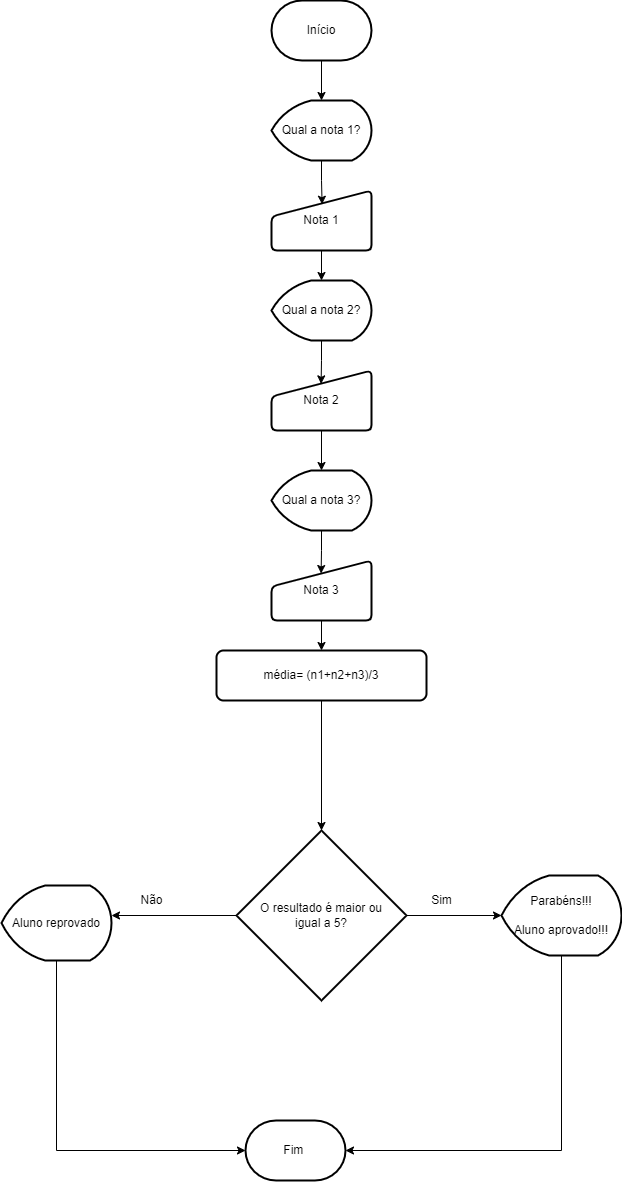

The diagram above was exported from draw.io. Its source (the exported page's mxGraphModel, read from the mxfile embedded in the PNG):
<mxGraphModel dx="1313" dy="726" grid="1" gridSize="10" guides="1" tooltips="1" connect="1" arrows="1" fold="1" page="1" pageScale="1" pageWidth="827" pageHeight="1169" math="0" shadow="0">
  <root>
    <mxCell id="0" />
    <mxCell id="1" parent="0" />
    <mxCell id="izJY7y-ehL_PdcZoN-DV-28" style="edgeStyle=orthogonalEdgeStyle;rounded=0;orthogonalLoop=1;jettySize=auto;html=1;exitX=0.5;exitY=1;exitDx=0;exitDy=0;exitPerimeter=0;entryX=0.5;entryY=0;entryDx=0;entryDy=0;entryPerimeter=0;" edge="1" parent="1" source="izJY7y-ehL_PdcZoN-DV-1" target="izJY7y-ehL_PdcZoN-DV-2">
      <mxGeometry relative="1" as="geometry" />
    </mxCell>
    <mxCell id="izJY7y-ehL_PdcZoN-DV-1" value="Início" style="strokeWidth=2;html=1;shape=mxgraph.flowchart.terminator;whiteSpace=wrap;" vertex="1" parent="1">
      <mxGeometry x="390" y="40" width="100" height="60" as="geometry" />
    </mxCell>
    <mxCell id="izJY7y-ehL_PdcZoN-DV-29" style="edgeStyle=orthogonalEdgeStyle;rounded=0;orthogonalLoop=1;jettySize=auto;html=1;exitX=0.5;exitY=1;exitDx=0;exitDy=0;exitPerimeter=0;entryX=0.506;entryY=0.229;entryDx=0;entryDy=0;entryPerimeter=0;" edge="1" parent="1" source="izJY7y-ehL_PdcZoN-DV-2" target="izJY7y-ehL_PdcZoN-DV-3">
      <mxGeometry relative="1" as="geometry" />
    </mxCell>
    <mxCell id="izJY7y-ehL_PdcZoN-DV-2" value="Qual a nota 1?" style="strokeWidth=2;html=1;shape=mxgraph.flowchart.display;whiteSpace=wrap;" vertex="1" parent="1">
      <mxGeometry x="390" y="140" width="100" height="60" as="geometry" />
    </mxCell>
    <mxCell id="izJY7y-ehL_PdcZoN-DV-30" style="edgeStyle=orthogonalEdgeStyle;rounded=0;orthogonalLoop=1;jettySize=auto;html=1;exitX=0.5;exitY=1;exitDx=0;exitDy=0;entryX=0.5;entryY=0;entryDx=0;entryDy=0;entryPerimeter=0;" edge="1" parent="1" source="izJY7y-ehL_PdcZoN-DV-3" target="izJY7y-ehL_PdcZoN-DV-4">
      <mxGeometry relative="1" as="geometry" />
    </mxCell>
    <mxCell id="izJY7y-ehL_PdcZoN-DV-3" value="Nota 1" style="html=1;strokeWidth=2;shape=manualInput;whiteSpace=wrap;rounded=1;size=26;arcSize=11;" vertex="1" parent="1">
      <mxGeometry x="390" y="230" width="100" height="60" as="geometry" />
    </mxCell>
    <mxCell id="izJY7y-ehL_PdcZoN-DV-14" style="edgeStyle=orthogonalEdgeStyle;rounded=0;orthogonalLoop=1;jettySize=auto;html=1;exitX=0.5;exitY=1;exitDx=0;exitDy=0;exitPerimeter=0;entryX=0.496;entryY=0.223;entryDx=0;entryDy=0;entryPerimeter=0;" edge="1" parent="1" source="izJY7y-ehL_PdcZoN-DV-4" target="izJY7y-ehL_PdcZoN-DV-5">
      <mxGeometry relative="1" as="geometry" />
    </mxCell>
    <mxCell id="izJY7y-ehL_PdcZoN-DV-4" value="Qual a nota 2?" style="strokeWidth=2;html=1;shape=mxgraph.flowchart.display;whiteSpace=wrap;" vertex="1" parent="1">
      <mxGeometry x="390" y="320" width="100" height="60" as="geometry" />
    </mxCell>
    <mxCell id="izJY7y-ehL_PdcZoN-DV-15" style="edgeStyle=orthogonalEdgeStyle;rounded=0;orthogonalLoop=1;jettySize=auto;html=1;exitX=0.5;exitY=1;exitDx=0;exitDy=0;entryX=0.5;entryY=0;entryDx=0;entryDy=0;entryPerimeter=0;" edge="1" parent="1" source="izJY7y-ehL_PdcZoN-DV-5" target="izJY7y-ehL_PdcZoN-DV-6">
      <mxGeometry relative="1" as="geometry" />
    </mxCell>
    <mxCell id="izJY7y-ehL_PdcZoN-DV-5" value="Nota 2" style="html=1;strokeWidth=2;shape=manualInput;whiteSpace=wrap;rounded=1;size=26;arcSize=11;" vertex="1" parent="1">
      <mxGeometry x="390" y="410" width="100" height="60" as="geometry" />
    </mxCell>
    <mxCell id="izJY7y-ehL_PdcZoN-DV-16" style="edgeStyle=orthogonalEdgeStyle;rounded=0;orthogonalLoop=1;jettySize=auto;html=1;exitX=0.5;exitY=1;exitDx=0;exitDy=0;exitPerimeter=0;entryX=0.496;entryY=0.217;entryDx=0;entryDy=0;entryPerimeter=0;" edge="1" parent="1" source="izJY7y-ehL_PdcZoN-DV-6" target="izJY7y-ehL_PdcZoN-DV-7">
      <mxGeometry relative="1" as="geometry">
        <Array as="points" />
      </mxGeometry>
    </mxCell>
    <mxCell id="izJY7y-ehL_PdcZoN-DV-6" value="Qual a nota 3?" style="strokeWidth=2;html=1;shape=mxgraph.flowchart.display;whiteSpace=wrap;" vertex="1" parent="1">
      <mxGeometry x="390" y="510" width="100" height="60" as="geometry" />
    </mxCell>
    <mxCell id="izJY7y-ehL_PdcZoN-DV-35" style="edgeStyle=orthogonalEdgeStyle;rounded=0;orthogonalLoop=1;jettySize=auto;html=1;exitX=0.5;exitY=1;exitDx=0;exitDy=0;" edge="1" parent="1" source="izJY7y-ehL_PdcZoN-DV-7" target="izJY7y-ehL_PdcZoN-DV-32">
      <mxGeometry relative="1" as="geometry" />
    </mxCell>
    <mxCell id="izJY7y-ehL_PdcZoN-DV-7" value="Nota 3" style="html=1;strokeWidth=2;shape=manualInput;whiteSpace=wrap;rounded=1;size=26;arcSize=11;" vertex="1" parent="1">
      <mxGeometry x="390" y="600" width="100" height="60" as="geometry" />
    </mxCell>
    <mxCell id="izJY7y-ehL_PdcZoN-DV-22" style="edgeStyle=orthogonalEdgeStyle;rounded=0;orthogonalLoop=1;jettySize=auto;html=1;exitX=1;exitY=0.5;exitDx=0;exitDy=0;exitPerimeter=0;entryX=0;entryY=0.5;entryDx=0;entryDy=0;" edge="1" parent="1" source="izJY7y-ehL_PdcZoN-DV-8">
      <mxGeometry relative="1" as="geometry">
        <mxPoint x="620" y="955.0000000000002" as="targetPoint" />
      </mxGeometry>
    </mxCell>
    <mxCell id="izJY7y-ehL_PdcZoN-DV-23" style="edgeStyle=orthogonalEdgeStyle;rounded=0;orthogonalLoop=1;jettySize=auto;html=1;exitX=0;exitY=0.5;exitDx=0;exitDy=0;exitPerimeter=0;entryX=1;entryY=0.5;entryDx=0;entryDy=0;" edge="1" parent="1" source="izJY7y-ehL_PdcZoN-DV-8">
      <mxGeometry relative="1" as="geometry">
        <mxPoint x="230" y="955.0000000000002" as="targetPoint" />
      </mxGeometry>
    </mxCell>
    <mxCell id="izJY7y-ehL_PdcZoN-DV-8" value="O resultado é maior ou &lt;br&gt;igual a 5?" style="strokeWidth=2;html=1;shape=mxgraph.flowchart.decision;whiteSpace=wrap;" vertex="1" parent="1">
      <mxGeometry x="355" y="870" width="170" height="170" as="geometry" />
    </mxCell>
    <mxCell id="izJY7y-ehL_PdcZoN-DV-25" style="edgeStyle=orthogonalEdgeStyle;rounded=0;orthogonalLoop=1;jettySize=auto;html=1;exitX=0.5;exitY=1;exitDx=0;exitDy=0;entryX=1;entryY=0.5;entryDx=0;entryDy=0;entryPerimeter=0;exitPerimeter=0;" edge="1" parent="1" source="izJY7y-ehL_PdcZoN-DV-38" target="izJY7y-ehL_PdcZoN-DV-10">
      <mxGeometry relative="1" as="geometry">
        <mxPoint x="670" y="1005.0000000000002" as="sourcePoint" />
      </mxGeometry>
    </mxCell>
    <mxCell id="izJY7y-ehL_PdcZoN-DV-10" value="Fim&amp;nbsp;" style="strokeWidth=2;html=1;shape=mxgraph.flowchart.terminator;whiteSpace=wrap;" vertex="1" parent="1">
      <mxGeometry x="364" y="1160" width="100" height="60" as="geometry" />
    </mxCell>
    <mxCell id="izJY7y-ehL_PdcZoN-DV-24" style="edgeStyle=orthogonalEdgeStyle;rounded=0;orthogonalLoop=1;jettySize=auto;html=1;exitX=0.5;exitY=1;exitDx=0;exitDy=0;entryX=0;entryY=0.5;entryDx=0;entryDy=0;entryPerimeter=0;exitPerimeter=0;" edge="1" parent="1" source="izJY7y-ehL_PdcZoN-DV-37" target="izJY7y-ehL_PdcZoN-DV-10">
      <mxGeometry relative="1" as="geometry">
        <mxPoint x="180" y="1005.0000000000002" as="sourcePoint" />
      </mxGeometry>
    </mxCell>
    <mxCell id="izJY7y-ehL_PdcZoN-DV-26" value="Sim" style="text;html=1;align=center;verticalAlign=middle;resizable=0;points=[];autosize=1;strokeColor=none;fillColor=none;" vertex="1" parent="1">
      <mxGeometry x="540" y="925" width="40" height="30" as="geometry" />
    </mxCell>
    <mxCell id="izJY7y-ehL_PdcZoN-DV-27" value="Não" style="text;html=1;align=center;verticalAlign=middle;resizable=0;points=[];autosize=1;strokeColor=none;fillColor=none;" vertex="1" parent="1">
      <mxGeometry x="245" y="925" width="50" height="30" as="geometry" />
    </mxCell>
    <mxCell id="izJY7y-ehL_PdcZoN-DV-32" value="média= (n1+n2+n3)/3" style="rounded=1;whiteSpace=wrap;html=1;absoluteArcSize=1;arcSize=14;strokeWidth=2;" vertex="1" parent="1">
      <mxGeometry x="335" y="690" width="210" height="50" as="geometry" />
    </mxCell>
    <mxCell id="izJY7y-ehL_PdcZoN-DV-34" style="edgeStyle=orthogonalEdgeStyle;rounded=0;orthogonalLoop=1;jettySize=auto;html=1;exitX=0.5;exitY=1;exitDx=0;exitDy=0;entryX=0.5;entryY=0;entryDx=0;entryDy=0;entryPerimeter=0;" edge="1" parent="1" source="izJY7y-ehL_PdcZoN-DV-32" target="izJY7y-ehL_PdcZoN-DV-8">
      <mxGeometry relative="1" as="geometry">
        <mxPoint x="440" y="819.9999999999998" as="sourcePoint" />
      </mxGeometry>
    </mxCell>
    <mxCell id="izJY7y-ehL_PdcZoN-DV-37" value="Aluno reprovado" style="strokeWidth=2;html=1;shape=mxgraph.flowchart.display;whiteSpace=wrap;" vertex="1" parent="1">
      <mxGeometry x="120" y="925" width="110" height="75" as="geometry" />
    </mxCell>
    <mxCell id="izJY7y-ehL_PdcZoN-DV-38" value="Parabéns!!!&lt;br style=&quot;border-color: var(--border-color);&quot;&gt;&lt;br style=&quot;border-color: var(--border-color);&quot;&gt;Aluno aprovado!!!" style="strokeWidth=2;html=1;shape=mxgraph.flowchart.display;whiteSpace=wrap;" vertex="1" parent="1">
      <mxGeometry x="620" y="915" width="120" height="80" as="geometry" />
    </mxCell>
  </root>
</mxGraphModel>